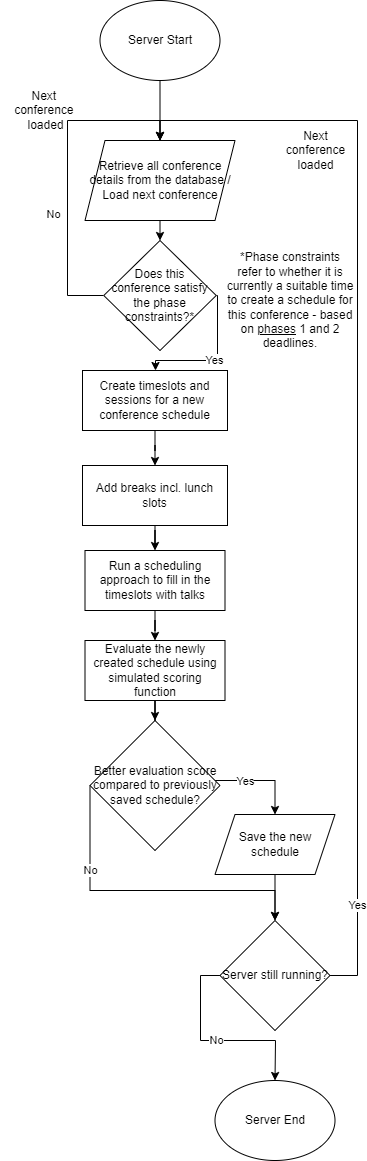

The diagram above was exported from draw.io. Its source (the exported page's mxGraphModel, read from the mxfile embedded in the PNG):
<mxGraphModel dx="794" dy="716" grid="1" gridSize="10" guides="1" tooltips="1" connect="1" arrows="1" fold="1" page="1" pageScale="1" pageWidth="827" pageHeight="1169" math="0" shadow="0">
  <root>
    <mxCell id="0" />
    <mxCell id="1" parent="0" />
    <mxCell id="2SStMUthoinW3wqzKq2l-3" value="" style="edgeStyle=orthogonalEdgeStyle;rounded=0;orthogonalLoop=1;jettySize=auto;html=1;" parent="1" source="2SStMUthoinW3wqzKq2l-1" target="2SStMUthoinW3wqzKq2l-2" edge="1">
      <mxGeometry relative="1" as="geometry" />
    </mxCell>
    <mxCell id="2SStMUthoinW3wqzKq2l-1" value="Server Start" style="ellipse;whiteSpace=wrap;html=1;" parent="1" vertex="1">
      <mxGeometry x="102.5" y="80" width="120" height="80" as="geometry" />
    </mxCell>
    <mxCell id="odgKG4AtJZ_8ppqpyqbp-6" value="" style="edgeStyle=orthogonalEdgeStyle;rounded=0;orthogonalLoop=1;jettySize=auto;html=1;" edge="1" parent="1" source="2SStMUthoinW3wqzKq2l-2" target="odgKG4AtJZ_8ppqpyqbp-2">
      <mxGeometry relative="1" as="geometry" />
    </mxCell>
    <mxCell id="2SStMUthoinW3wqzKq2l-2" value="Retrieve all conference details from the database / Load next conference" style="shape=parallelogram;perimeter=parallelogramPerimeter;whiteSpace=wrap;html=1;fixedSize=1;" parent="1" vertex="1">
      <mxGeometry x="87.5" y="220" width="150" height="80" as="geometry" />
    </mxCell>
    <mxCell id="2SStMUthoinW3wqzKq2l-8" value="" style="edgeStyle=orthogonalEdgeStyle;rounded=0;orthogonalLoop=1;jettySize=auto;html=1;" parent="1" source="2SStMUthoinW3wqzKq2l-4" target="2SStMUthoinW3wqzKq2l-7" edge="1">
      <mxGeometry relative="1" as="geometry" />
    </mxCell>
    <mxCell id="2SStMUthoinW3wqzKq2l-4" value="Create timeslots and sessions for a new conference schedule" style="rounded=0;whiteSpace=wrap;html=1;" parent="1" vertex="1">
      <mxGeometry x="85" y="450" width="145" height="60" as="geometry" />
    </mxCell>
    <mxCell id="2SStMUthoinW3wqzKq2l-10" value="" style="edgeStyle=orthogonalEdgeStyle;rounded=0;orthogonalLoop=1;jettySize=auto;html=1;" parent="1" source="2SStMUthoinW3wqzKq2l-7" target="2SStMUthoinW3wqzKq2l-9" edge="1">
      <mxGeometry relative="1" as="geometry" />
    </mxCell>
    <mxCell id="2SStMUthoinW3wqzKq2l-7" value="Add breaks incl. lunch slots" style="rounded=0;whiteSpace=wrap;html=1;" parent="1" vertex="1">
      <mxGeometry x="85" y="545" width="145" height="60" as="geometry" />
    </mxCell>
    <mxCell id="2SStMUthoinW3wqzKq2l-14" value="" style="edgeStyle=orthogonalEdgeStyle;rounded=0;orthogonalLoop=1;jettySize=auto;html=1;" parent="1" source="2SStMUthoinW3wqzKq2l-9" target="2SStMUthoinW3wqzKq2l-12" edge="1">
      <mxGeometry relative="1" as="geometry" />
    </mxCell>
    <mxCell id="2SStMUthoinW3wqzKq2l-9" value="Run a scheduling approach to fill in the timeslots with talks" style="rounded=0;whiteSpace=wrap;html=1;" parent="1" vertex="1">
      <mxGeometry x="87.5" y="630" width="140" height="60" as="geometry" />
    </mxCell>
    <mxCell id="2SStMUthoinW3wqzKq2l-16" value="" style="edgeStyle=orthogonalEdgeStyle;rounded=0;orthogonalLoop=1;jettySize=auto;html=1;" parent="1" source="2SStMUthoinW3wqzKq2l-12" target="2SStMUthoinW3wqzKq2l-15" edge="1">
      <mxGeometry relative="1" as="geometry" />
    </mxCell>
    <mxCell id="2SStMUthoinW3wqzKq2l-12" value="Evaluate the newly created schedule using simulated scoring function" style="rounded=0;whiteSpace=wrap;html=1;" parent="1" vertex="1">
      <mxGeometry x="87.5" y="720" width="140" height="60" as="geometry" />
    </mxCell>
    <mxCell id="2SStMUthoinW3wqzKq2l-19" style="edgeStyle=orthogonalEdgeStyle;rounded=0;orthogonalLoop=1;jettySize=auto;html=1;entryX=0.5;entryY=0;entryDx=0;entryDy=0;" parent="1" source="2SStMUthoinW3wqzKq2l-15" target="2SStMUthoinW3wqzKq2l-17" edge="1">
      <mxGeometry relative="1" as="geometry">
        <Array as="points">
          <mxPoint x="277.5" y="860" />
        </Array>
      </mxGeometry>
    </mxCell>
    <mxCell id="2SStMUthoinW3wqzKq2l-20" value="Yes" style="edgeLabel;html=1;align=center;verticalAlign=middle;resizable=0;points=[];" parent="2SStMUthoinW3wqzKq2l-19" vertex="1" connectable="0">
      <mxGeometry x="-0.3545" relative="1" as="geometry">
        <mxPoint as="offset" />
      </mxGeometry>
    </mxCell>
    <mxCell id="2SStMUthoinW3wqzKq2l-24" value="No" style="edgeStyle=orthogonalEdgeStyle;rounded=0;orthogonalLoop=1;jettySize=auto;html=1;entryX=0.5;entryY=0;entryDx=0;entryDy=0;exitX=0;exitY=0.5;exitDx=0;exitDy=0;" parent="1" source="2SStMUthoinW3wqzKq2l-15" target="2SStMUthoinW3wqzKq2l-22" edge="1">
      <mxGeometry x="-0.4658" relative="1" as="geometry">
        <Array as="points">
          <mxPoint x="92.5" y="970" />
          <mxPoint x="277.5" y="970" />
        </Array>
        <mxPoint x="57.5" y="900" as="sourcePoint" />
        <mxPoint as="offset" />
      </mxGeometry>
    </mxCell>
    <mxCell id="2SStMUthoinW3wqzKq2l-15" value="Better evaluation score compared to previously saved schedule?" style="rhombus;whiteSpace=wrap;html=1;" parent="1" vertex="1">
      <mxGeometry x="92.5" y="800" width="130" height="130" as="geometry" />
    </mxCell>
    <mxCell id="2SStMUthoinW3wqzKq2l-23" value="" style="edgeStyle=orthogonalEdgeStyle;rounded=0;orthogonalLoop=1;jettySize=auto;html=1;" parent="1" source="2SStMUthoinW3wqzKq2l-17" target="2SStMUthoinW3wqzKq2l-22" edge="1">
      <mxGeometry relative="1" as="geometry" />
    </mxCell>
    <mxCell id="2SStMUthoinW3wqzKq2l-17" value="Save the new schedule" style="shape=parallelogram;perimeter=parallelogramPerimeter;whiteSpace=wrap;html=1;fixedSize=1;" parent="1" vertex="1">
      <mxGeometry x="217.5" y="894" width="120" height="60" as="geometry" />
    </mxCell>
    <mxCell id="2SStMUthoinW3wqzKq2l-25" value="Yes" style="edgeStyle=orthogonalEdgeStyle;rounded=0;orthogonalLoop=1;jettySize=auto;html=1;entryX=0.5;entryY=0;entryDx=0;entryDy=0;exitX=1;exitY=0.5;exitDx=0;exitDy=0;" parent="1" source="2SStMUthoinW3wqzKq2l-22" target="2SStMUthoinW3wqzKq2l-2" edge="1">
      <mxGeometry x="-0.8214" relative="1" as="geometry">
        <Array as="points">
          <mxPoint x="360" y="1055" />
          <mxPoint x="360" y="200" />
          <mxPoint x="163" y="200" />
        </Array>
        <mxPoint as="offset" />
      </mxGeometry>
    </mxCell>
    <mxCell id="2SStMUthoinW3wqzKq2l-27" value="No" style="edgeStyle=orthogonalEdgeStyle;rounded=0;orthogonalLoop=1;jettySize=auto;html=1;exitX=0;exitY=0.5;exitDx=0;exitDy=0;" parent="1" source="2SStMUthoinW3wqzKq2l-22" target="2SStMUthoinW3wqzKq2l-26" edge="1">
      <mxGeometry relative="1" as="geometry">
        <Array as="points">
          <mxPoint x="203" y="1055" />
          <mxPoint x="203" y="1120" />
          <mxPoint x="278" y="1120" />
        </Array>
      </mxGeometry>
    </mxCell>
    <mxCell id="2SStMUthoinW3wqzKq2l-22" value="Server still running?" style="rhombus;whiteSpace=wrap;html=1;" parent="1" vertex="1">
      <mxGeometry x="222.5" y="1000" width="110" height="110" as="geometry" />
    </mxCell>
    <mxCell id="2SStMUthoinW3wqzKq2l-26" value="Server End" style="ellipse;whiteSpace=wrap;html=1;" parent="1" vertex="1">
      <mxGeometry x="217.5" y="1160" width="120" height="80" as="geometry" />
    </mxCell>
    <mxCell id="odgKG4AtJZ_8ppqpyqbp-11" style="edgeStyle=orthogonalEdgeStyle;rounded=0;orthogonalLoop=1;jettySize=auto;html=1;entryX=0.5;entryY=0;entryDx=0;entryDy=0;exitX=0;exitY=0.5;exitDx=0;exitDy=0;" edge="1" parent="1" source="odgKG4AtJZ_8ppqpyqbp-2" target="2SStMUthoinW3wqzKq2l-2">
      <mxGeometry relative="1" as="geometry">
        <mxPoint x="120" y="210" as="targetPoint" />
        <Array as="points">
          <mxPoint x="70" y="375" />
          <mxPoint x="70" y="200" />
          <mxPoint x="162" y="200" />
        </Array>
      </mxGeometry>
    </mxCell>
    <mxCell id="odgKG4AtJZ_8ppqpyqbp-13" value="No" style="edgeLabel;html=1;align=center;verticalAlign=middle;resizable=0;points=[];" vertex="1" connectable="0" parent="odgKG4AtJZ_8ppqpyqbp-11">
      <mxGeometry x="-0.6753" relative="1" as="geometry">
        <mxPoint x="-15" y="-65" as="offset" />
      </mxGeometry>
    </mxCell>
    <mxCell id="odgKG4AtJZ_8ppqpyqbp-17" value="Yes" style="edgeStyle=orthogonalEdgeStyle;rounded=0;orthogonalLoop=1;jettySize=auto;html=1;exitX=1;exitY=0.5;exitDx=0;exitDy=0;" edge="1" parent="1" source="odgKG4AtJZ_8ppqpyqbp-2" target="2SStMUthoinW3wqzKq2l-4">
      <mxGeometry relative="1" as="geometry">
        <Array as="points">
          <mxPoint x="220" y="375" />
          <mxPoint x="220" y="440" />
          <mxPoint x="158" y="440" />
        </Array>
      </mxGeometry>
    </mxCell>
    <mxCell id="odgKG4AtJZ_8ppqpyqbp-2" value="Does this conference satisfy the phase constraints?*" style="rhombus;whiteSpace=wrap;html=1;" vertex="1" parent="1">
      <mxGeometry x="106.25" y="320" width="112.5" height="110" as="geometry" />
    </mxCell>
    <mxCell id="odgKG4AtJZ_8ppqpyqbp-4" value="*Phase constraints refer to whether it is currently a suitable time to create a schedule for this conference - based on &lt;u&gt;phases&lt;/u&gt;&amp;nbsp;1 and 2 deadlines." style="text;html=1;align=center;verticalAlign=middle;whiteSpace=wrap;rounded=0;" vertex="1" parent="1">
      <mxGeometry x="227.5" y="350" width="130" height="60" as="geometry" />
    </mxCell>
    <mxCell id="odgKG4AtJZ_8ppqpyqbp-12" value="Next&amp;nbsp;&lt;div&gt;conference&amp;nbsp;&lt;/div&gt;&lt;div&gt;loaded&lt;/div&gt;" style="text;html=1;align=center;verticalAlign=middle;resizable=0;points=[];autosize=1;strokeColor=none;fillColor=none;" vertex="1" parent="1">
      <mxGeometry x="2.5" y="160" width="90" height="60" as="geometry" />
    </mxCell>
    <mxCell id="odgKG4AtJZ_8ppqpyqbp-18" value="Next&lt;div&gt;conference&lt;/div&gt;&lt;div&gt;loaded&lt;/div&gt;" style="text;html=1;align=center;verticalAlign=middle;resizable=0;points=[];autosize=1;strokeColor=none;fillColor=none;" vertex="1" parent="1">
      <mxGeometry x="277.5" y="200" width="80" height="60" as="geometry" />
    </mxCell>
  </root>
</mxGraphModel>